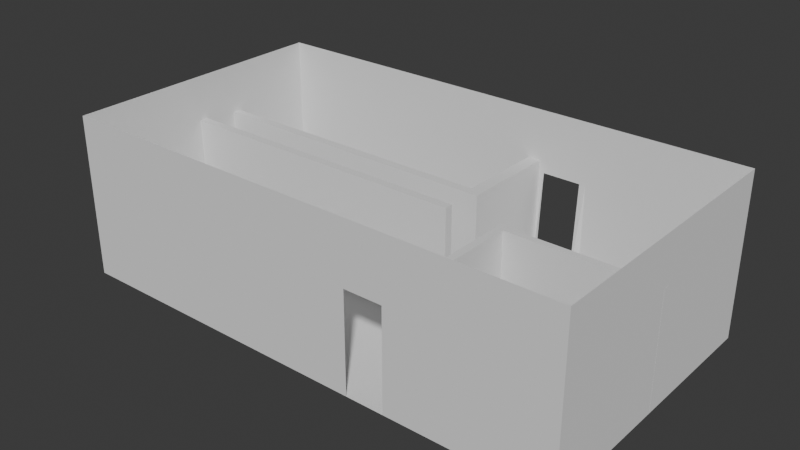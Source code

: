 # Source: House.blend  (saved by Blender 4.2.66; exported with 4.5.12 LTS)
import bpy
from mathutils import Matrix  # noqa: F401  (used for matrix-valued properties, if any)

bpy.ops.wm.read_factory_settings(use_empty=True)
scene = bpy.context.scene
scene.name = 'Scene'

# ---- collections
col_collection = bpy.data.collections.new('Collection'); scene.collection.children.link(col_collection)

# ---- world
world_world = bpy.data.worlds.new('World'); scene.world = world_world
world_world.use_nodes = True; world_world.node_tree.nodes.clear()
_N = world_world.node_tree.nodes; _L = world_world.node_tree.links
n0 = _N.new('ShaderNodeOutputWorld'); n0.name = 'World Output'; n0.location = (300, 300)
n1 = _N.new('ShaderNodeBackground'); n1.name = 'Background'; n1.location = (10, 300)
n1.inputs[0].default_value = (0.05088, 0.05088, 0.05088, 1.0)
_L.new(n1.outputs[0], n0.inputs[0])
n0.is_active_output = True
world_world.color = (0.05088, 0.05088, 0.05088)
world_world.sun_shadow_jitter_overblur = 0.0

# ---- meshes
me_cube_001 = bpy.data.meshes.new('Cube.001')
me_cube_001.from_pydata([(-1.0, -1.0, -1.0), (-1.0, -1.0, 0.2278), (-1.0, 1.0, -1.0), (-1.0, 1.0, 0.2278), (1.0, -1.0, -1.0), (1.0, -1.0, 0.2278), (1.0, 1.0, -1.0), (1.0, 1.0, 0.2278), (0.1993, 1.0, -1.0), (0.1993, 1.0, 0.2278), (0.1993, -1.0, -1.0), (0.1993, -1.0, 0.2278), (-1.0, 0.2802, -1.0), (-1.0, 0.2802, 0.2278), (1.0, 0.2802, -1.0), (1.0, 0.2802, 0.2278), (0.1993, 0.2802, -1.0), (0.4024, 1.0, 0.2278), (0.4024, -1.0, -1.0), (0.4024, 1.0, -1.0), (0.4024, -1.0, 0.2278), (0.4024, 0.2802, -1.0), (-1.0, -1.0, 0.0), (-1.0, 1.0, 0.0), (1.0, 1.0, 0.0), (1.0, -1.0, 0.0), (0.1993, -1.0, 0.0), (0.1993, 1.0, 0.0), (1.0, 0.2802, 0.0), (-1.0, 0.2802, 0.0), (0.4024, -1.0, 0.0), (0.4024, 1.0, 0.0), (-1.0, 1.0, 0.0), (1.0, 1.0, 0.0), (1.0, -1.0, 0.0), (0.1993, -1.0, 0.0), (0.1993, 1.0, 0.0), (1.0, 0.2802, 0.0), (-1.0, 0.2802, 0.0), (0.4024, -1.0, 0.0), (0.4024, 1.0, 0.0), (-1.0, -1.0, 0.0), (-1.0, 1.0, -0.2395), (1.0, 1.0, -0.2395), (1.0, -1.0, -0.2395), (0.1993, -1.0, -0.2395), (0.1993, 1.0, -0.2395), (1.0, 0.2802, -0.2395), (-1.0, 0.2802, -0.2395), (0.4024, -1.0, -0.2395), (0.4024, 1.0, -0.2395), (-1.0, -1.0, -0.2395), (0.2285, 0.9567, -1.0), (0.2285, -1.0, 0.2278), (0.2285, 0.2802, -1.0), (0.2285, 1.0, 0.2278), (0.2285, -1.0, -1.0), (0.2285, 1.0, 0.0), (0.2285, -1.0, 0.0), (0.2285, -1.0, 0.0), (0.2285, 1.0, 0.0), (0.2285, 1.0, -0.2395), (0.2285, -1.0, -0.2395), (0.3781, 1.0, 0.2278), (0.3781, -1.0, -1.0), (0.3781, 1.0, 0.0), (0.3781, 1.0, 0.0), (0.3781, 1.0, -0.2395), (0.3781, 0.9567, -1.0), (0.3781, -1.0, 0.2278), (0.3781, 0.2802, -1.0), (0.3781, -1.0, 0.0), (0.3781, -1.0, 0.0), (0.3781, -1.0, -0.2395), (-1.0, -1.0, -0.1768), (-1.0, 1.0, -0.1768), (1.0, 1.0, -0.1768), (1.0, -1.0, -0.1768), (0.1993, -1.0, -0.1768), (0.1993, 1.0, -0.1768), (1.0, 0.2802, -0.1768), (-1.0, 0.2802, -0.1768), (0.4024, -1.0, -0.1768), (0.4024, 1.0, -0.1768), (0.2285, 1.0, -0.1768), (0.2285, -1.0, -0.1768), (0.3781, -1.0, -0.1768), (0.3781, 1.0, -0.1768)], [], [(29, 13, 3, 23), (31, 17, 7, 24), (28, 15, 5, 25), (26, 11, 1, 22), (21, 14, 4, 18), (12, 16, 10, 0), (58, 53, 11, 26), (23, 3, 9, 27), (2, 8, 16, 12), (19, 6, 14, 21), (24, 7, 15, 28), (22, 1, 13, 29), (68, 19, 21, 70), (25, 5, 20, 30), (70, 21, 18, 64), (65, 63, 17, 31), (66, 65, 31, 40), (34, 25, 30, 39), (41, 22, 29, 38), (33, 24, 28, 37), (32, 23, 27, 36), (59, 58, 26, 35), (35, 26, 22, 41), (37, 28, 25, 34), (40, 31, 24, 33), (38, 29, 23, 32), (81, 38, 32, 75), (83, 40, 33, 76), (80, 37, 34, 77), (78, 35, 41, 74), (85, 59, 35, 78), (75, 32, 36, 79), (76, 33, 37, 80), (74, 41, 38, 81), (77, 34, 39, 82), (87, 66, 40, 83), (68, 67, 50, 19), (4, 44, 49, 18), (0, 51, 48, 12), (6, 43, 47, 14), (2, 42, 46, 8), (56, 62, 45, 10), (10, 45, 51, 0), (14, 47, 44, 4), (19, 50, 43, 6), (12, 48, 42, 2), (8, 46, 61, 52), (79, 36, 60, 84), (86, 72, 59, 85), (72, 71, 58, 59), (36, 27, 57, 60), (27, 9, 55, 57), (16, 54, 56, 10), (8, 52, 54, 16), (71, 69, 53, 58), (30, 20, 69, 71), (39, 30, 71, 72), (82, 39, 72, 86), (18, 49, 73, 64), (84, 60, 66, 87), (60, 57, 65, 66), (57, 55, 63, 65), (54, 70, 64, 56), (52, 68, 70, 54), (61, 84, 87, 67), (49, 82, 86, 73), (73, 86, 85, 62), (46, 79, 84, 61), (67, 87, 83, 50), (44, 77, 82, 49), (51, 74, 81, 48), (43, 76, 80, 47), (42, 75, 79, 46), (62, 85, 78, 45), (45, 78, 74, 51), (47, 80, 77, 44), (50, 83, 76, 43), (48, 81, 75, 42)])
_uv = me_cube_001.uv_layers.new(name='UVMap')
_uv.uv.foreach_set('vector', [0.5, 0.16, 0.5285, 0.16, 0.5285, 0.25, 0.5, 0.25, 0.5, 0.4253, 0.5285, 0.4253, 0.5285, 0.5, 0.5, 0.5, 0.5, 0.59, 0.5285, 0.59, 0.5285, 0.75, 0.5, 0.75, 0.5, 0.8501, 0.5285, 0.8501, 0.5285, 1.0, 0.5, 1.0, 0.3003, 0.59, 0.375, 0.59, 0.375, 0.75, 0.3003, 0.75, 0.125, 0.59, 0.2749, 0.59, 0.2749, 0.75, 0.125, 0.75, 0.5, 0.8464, 0.5285, 0.8464, 0.5285, 0.8501, 0.5, 0.8501, 0.5, 0.25, 0.5285, 0.25, 0.5285, 0.3999, 0.5, 0.3999, 0.125, 0.5, 0.2749, 0.5, 0.2749, 0.59, 0.125, 0.59, 0.3003, 0.5, 0.375, 0.5, 0.375, 0.59, 0.3003, 0.59, 0.5, 0.5, 0.5285, 0.5, 0.5285, 0.59, 0.5, 0.59, 0.5, 0.0, 0.5285, 0.0, 0.5285, 0.16, 0.5, 0.16, 0.2973, 0.5054, 0.3003, 0.5, 0.3003, 0.59, 0.2973, 0.59, 0.5, 0.75, 0.5285, 0.75, 0.5285, 0.8247, 0.5, 0.8247, 0.2973, 0.59, 0.3003, 0.59, 0.3003, 0.75, 0.2973, 0.75, 0.5, 0.4223, 0.5285, 0.4223, 0.5285, 0.4253, 0.5, 0.4253, 0.5, 0.4223, 0.5, 0.4223, 0.5, 0.4253, 0.5, 0.4253, 0.5, 0.75, 0.5, 0.75, 0.5, 0.8247, 0.5, 0.8247, 0.5, 0.0, 0.5, 0.0, 0.5, 0.16, 0.5, 0.16, 0.5, 0.5, 0.5, 0.5, 0.5, 0.59, 0.5, 0.59, 0.5, 0.25, 0.5, 0.25, 0.5, 0.3999, 0.5, 0.3999, 0.5, 0.8464, 0.5, 0.8464, 0.5, 0.8501, 0.5, 0.8501, 0.5, 0.8501, 0.5, 0.8501, 0.5, 1.0, 0.5, 1.0, 0.5, 0.59, 0.5, 0.59, 0.5, 0.75, 0.5, 0.75, 0.5, 0.4253, 0.5, 0.4253, 0.5, 0.5, 0.5, 0.5, 0.5, 0.16, 0.5, 0.16, 0.5, 0.25, 0.5, 0.25, 0.4779, 0.16, 0.5, 0.16, 0.5, 0.25, 0.4779, 0.25, 0.4779, 0.4253, 0.5, 0.4253, 0.5, 0.5, 0.4779, 0.5, 0.4779, 0.59, 0.5, 0.59, 0.5, 0.75, 0.4779, 0.75, 0.4779, 0.8501, 0.5, 0.8501, 0.5, 1.0, 0.4779, 1.0, 0.4779, 0.8464, 0.5, 0.8464, 0.5, 0.8501, 0.4779, 0.8501, 0.4779, 0.25, 0.5, 0.25, 0.5, 0.3999, 0.4779, 0.3999, 0.4779, 0.5, 0.5, 0.5, 0.5, 0.59, 0.4779, 0.59, 0.4779, 0.0, 0.5, 0.0, 0.5, 0.16, 0.4779, 0.16, 0.4779, 0.75, 0.5, 0.75, 0.5, 0.8247, 0.4779, 0.8247, 0.4779, 0.4223, 0.5, 0.4223, 0.5, 0.4253, 0.4779, 0.4253, 0.375, 0.4223, 0.4701, 0.4223, 0.4701, 0.4253, 0.375, 0.4253, 0.375, 0.75, 0.4701, 0.75, 0.4701, 0.8247, 0.375, 0.8247, 0.375, 0.0, 0.4701, 0.0, 0.4701, 0.16, 0.375, 0.16, 0.375, 0.5, 0.4701, 0.5, 0.4701, 0.59, 0.375, 0.59, 0.375, 0.25, 0.4701, 0.25, 0.4701, 0.3999, 0.375, 0.3999, 0.375, 0.8464, 0.4701, 0.8464, 0.4701, 0.8501, 0.375, 0.8501, 0.375, 0.8501, 0.4701, 0.8501, 0.4701, 1.0, 0.375, 1.0, 0.375, 0.59, 0.4701, 0.59, 0.4701, 0.75, 0.375, 0.75, 0.375, 0.4253, 0.4701, 0.4253, 0.4701, 0.5, 0.375, 0.5, 0.375, 0.16, 0.4701, 0.16, 0.4701, 0.25, 0.375, 0.25, 0.375, 0.3999, 0.4701, 0.3999, 0.4701, 0.4036, 0.375, 0.4036, 0.4779, 0.3999, 0.5, 0.3999, 0.5, 0.4036, 0.4779, 0.4036, 0.4779, 0.8277, 0.5, 0.8277, 0.5, 0.8464, 0.4779, 0.8464, 0.5, 0.8277, 0.5, 0.8277, 0.5, 0.8464, 0.5, 0.8464, 0.5, 0.3999, 0.5, 0.3999, 0.5, 0.4036, 0.5, 0.4036, 0.5, 0.3999, 0.5285, 0.3999, 0.5285, 0.4036, 0.5, 0.4036, 0.2749, 0.59, 0.2786, 0.59, 0.2786, 0.75, 0.2749, 0.75, 0.2749, 0.5, 0.2786, 0.5054, 0.2786, 0.59, 0.2749, 0.59, 0.5, 0.8277, 0.5285, 0.8277, 0.5285, 0.8464, 0.5, 0.8464, 0.5, 0.8247, 0.5285, 0.8247, 0.5285, 0.8277, 0.5, 0.8277, 0.5, 0.8247, 0.5, 0.8247, 0.5, 0.8277, 0.5, 0.8277, 0.4779, 0.8247, 0.5, 0.8247, 0.5, 0.8277, 0.4779, 0.8277, 0.375, 0.8247, 0.4701, 0.8247, 0.4701, 0.8277, 0.375, 0.8277, 0.4779, 0.4036, 0.5, 0.4036, 0.5, 0.4223, 0.4779, 0.4223, 0.5, 0.4036, 0.5, 0.4036, 0.5, 0.4223, 0.5, 0.4223, 0.5, 0.4036, 0.5285, 0.4036, 0.5285, 0.4223, 0.5, 0.4223, 0.2786, 0.59, 0.2973, 0.59, 0.2973, 0.75, 0.2786, 0.75, 0.2786, 0.5054, 0.2973, 0.5054, 0.2973, 0.59, 0.2786, 0.59, 0.4701, 0.4036, 0.4779, 0.4036, 0.4779, 0.4223, 0.4701, 0.4223, 0.4701, 0.8247, 0.4779, 0.8247, 0.4779, 0.8277, 0.4701, 0.8277, 0.4701, 0.8277, 0.4779, 0.8277, 0.4779, 0.8464, 0.4701, 0.8464, 0.4701, 0.3999, 0.4779, 0.3999, 0.4779, 0.4036, 0.4701, 0.4036, 0.4701, 0.4223, 0.4779, 0.4223, 0.4779, 0.4253, 0.4701, 0.4253, 0.4701, 0.75, 0.4779, 0.75, 0.4779, 0.8247, 0.4701, 0.8247, 0.4701, 0.0, 0.4779, 0.0, 0.4779, 0.16, 0.4701, 0.16, 0.4701, 0.5, 0.4779, 0.5, 0.4779, 0.59, 0.4701, 0.59, 0.4701, 0.25, 0.4779, 0.25, 0.4779, 0.3999, 0.4701, 0.3999, 0.4701, 0.8464, 0.4779, 0.8464, 0.4779, 0.8501, 0.4701, 0.8501, 0.4701, 0.8501, 0.4779, 0.8501, 0.4779, 1.0, 0.4701, 1.0, 0.4701, 0.59, 0.4779, 0.59, 0.4779, 0.75, 0.4701, 0.75, 0.4701, 0.4253, 0.4779, 0.4253, 0.4779, 0.5, 0.4701, 0.5, 0.4701, 0.16, 0.4779, 0.16, 0.4779, 0.25, 0.4701, 0.25])
me_cube_001.update()
me_cube_004 = bpy.data.meshes.new('Cube.004')
me_cube_004.from_pydata([(-1.0, -0.2874, -1.0), (-1.0, -0.2874, 1.0), (-1.0, 1.49, -1.0), (-1.0, 1.49, 1.0), (1.0, -0.2874, -1.0), (1.0, -0.2874, 1.0), (1.0, 1.49, -1.0), (1.0, 1.49, 1.0), (-1.0, 1.33, -1.0), (-1.0, 1.33, 1.0), (1.0, 1.33, -1.0), (1.0, 1.33, 1.0), (-1.0, 1.33, 1.0), (-1.0, 1.49, 1.0), (-1.0, 1.49, -1.0), (-1.0, 1.33, -1.0), (-47.92, 1.33, 1.0), (-47.92, 1.49, 1.0), (-47.92, 1.49, -1.0), (-47.92, 1.33, -1.0)], [], [(3, 2, 14, 13), (2, 3, 7, 6), (10, 11, 5, 4), (4, 5, 1, 0), (8, 10, 4, 0), (11, 9, 1, 5), (7, 3, 9, 11), (2, 6, 10, 8), (6, 7, 11, 10), (0, 1, 9, 8), (14, 15, 19, 18), (2, 8, 15, 14), (8, 9, 12, 15), (9, 3, 13, 12), (19, 16, 17, 18), (12, 13, 17, 16), (15, 12, 16, 19), (13, 14, 18, 17)])
_uv = me_cube_004.uv_layers.new(name='UVMap')
_uv.uv.foreach_set('vector', [0.625, 0.25, 0.375, 0.25, 0.375, 0.25, 0.625, 0.25, 0.375, 0.25, 0.625, 0.25, 0.625, 0.5, 0.375, 0.5, 0.375, 0.5161, 0.625, 0.5161, 0.625, 0.6785, 0.375, 0.6785, 0.375, 0.6785, 0.625, 0.6785, 0.625, 1.0, 0.375, 1.0, 0.125, 0.5161, 0.375, 0.5161, 0.375, 0.6785, 0.125, 0.6785, 0.625, 0.5161, 0.875, 0.5161, 0.875, 0.6785, 0.625, 0.6785, 0.625, 0.5, 0.875, 0.5, 0.875, 0.5161, 0.625, 0.5161, 0.125, 0.5, 0.375, 0.5, 0.375, 0.5161, 0.125, 0.5161, 0.375, 0.5, 0.625, 0.5, 0.625, 0.5161, 0.375, 0.5161, 0.375, 0.07154, 0.625, 0.07154, 0.625, 0.2339, 0.375, 0.2339, 0.125, 0.5, 0.125, 0.5161, 0.125, 0.5161, 0.125, 0.5, 0.125, 0.5, 0.125, 0.5161, 0.125, 0.5161, 0.125, 0.5, 0.375, 0.2339, 0.625, 0.2339, 0.625, 0.2339, 0.375, 0.2339, 0.875, 0.5161, 0.875, 0.5, 0.875, 0.5, 0.875, 0.5161, 0.375, 0.2339, 0.625, 0.2339, 0.625, 0.25, 0.375, 0.25, 0.875, 0.5161, 0.875, 0.5, 0.875, 0.5, 0.875, 0.5161, 0.375, 0.2339, 0.625, 0.2339, 0.625, 0.2339, 0.375, 0.2339, 0.625, 0.25, 0.375, 0.25, 0.375, 0.25, 0.625, 0.25])
me_cube_004.update()
me_cube_005 = bpy.data.meshes.new('Cube.005')
me_cube_005.from_pydata([(-1.757, -1.0, -1.0), (-1.757, -1.0, 1.0), (-1.757, 1.0, -1.0), (-1.757, 1.0, 1.0), (1.0, -1.0, -1.0), (1.0, -1.0, 1.0), (1.0, 1.0, -1.0), (1.0, 1.0, 1.0), (-1.621, 1.0, -1.0), (-1.621, 1.0, 1.0), (-1.621, -1.0, -1.0), (-1.621, -1.0, 1.0), (-1.757, -44.66, -1.0), (-1.757, -44.66, 1.0), (-1.621, -44.66, 1.0), (-1.621, -44.66, -1.0)], [], [(0, 1, 3, 2), (8, 9, 7, 6), (6, 7, 5, 4), (0, 10, 15, 12), (8, 6, 4, 10), (9, 3, 1, 11), (7, 9, 11, 5), (2, 8, 10, 0), (4, 5, 11, 10), (2, 3, 9, 8), (15, 14, 13, 12), (1, 0, 12, 13), (11, 1, 13, 14), (10, 11, 14, 15)])
_uv = me_cube_005.uv_layers.new(name='UVMap')
_uv.uv.foreach_set('vector', [0.375, 0.0, 0.625, 0.0, 0.625, 0.25, 0.375, 0.25, 0.375, 0.2624, 0.625, 0.2624, 0.625, 0.5, 0.375, 0.5, 0.375, 0.5, 0.625, 0.5, 0.625, 0.75, 0.375, 0.75, 0.125, 0.75, 0.1374, 0.75, 0.1374, 0.75, 0.125, 0.75, 0.1374, 0.5, 0.375, 0.5, 0.375, 0.75, 0.1374, 0.75, 0.8626, 0.5, 0.875, 0.5, 0.875, 0.75, 0.8626, 0.75, 0.625, 0.5, 0.8626, 0.5, 0.8626, 0.75, 0.625, 0.75, 0.125, 0.5, 0.1374, 0.5, 0.1374, 0.75, 0.125, 0.75, 0.375, 0.75, 0.625, 0.75, 0.625, 0.9876, 0.375, 0.9876, 0.375, 0.25, 0.625, 0.25, 0.625, 0.2624, 0.375, 0.2624, 0.375, 0.9876, 0.625, 0.9876, 0.625, 1.0, 0.375, 1.0, 0.625, 0.0, 0.375, 0.0, 0.375, 0.0, 0.625, 0.0, 0.8626, 0.75, 0.875, 0.75, 0.875, 0.75, 0.8626, 0.75, 0.375, 0.9876, 0.625, 0.9876, 0.625, 0.9876, 0.375, 0.9876])
me_cube_005.update()
me_cube_006 = bpy.data.meshes.new('Cube.006')
me_cube_006.from_pydata([(-4.565, -1.0, -1.0), (-4.565, -1.0, 1.0), (-4.565, 1.0, -1.0), (-4.565, 1.0, 1.0), (1.0, -1.0, -1.0), (1.0, -1.0, 1.0), (1.0, 1.0, -1.0), (1.0, 1.0, 1.0)], [], [(0, 1, 3, 2), (2, 3, 7, 6), (6, 7, 5, 4), (4, 5, 1, 0), (2, 6, 4, 0), (7, 3, 1, 5)])
_uv = me_cube_006.uv_layers.new(name='UVMap')
_uv.uv.foreach_set('vector', [0.375, 0.0, 0.625, 0.0, 0.625, 0.25, 0.375, 0.25, 0.375, 0.25, 0.625, 0.25, 0.625, 0.5, 0.375, 0.5, 0.375, 0.5, 0.625, 0.5, 0.625, 0.75, 0.375, 0.75, 0.375, 0.75, 0.625, 0.75, 0.625, 1.0, 0.375, 1.0, 0.125, 0.5, 0.375, 0.5, 0.375, 0.75, 0.125, 0.75, 0.625, 0.5, 0.875, 0.5, 0.875, 0.75, 0.625, 0.75])
me_cube_006.update()

# ---- objects
ob_empty = bpy.data.objects.new('Empty', None)
ob_house = bpy.data.objects.new('House', me_cube_001)
ob_walls_001 = bpy.data.objects.new('Walls.001', me_cube_004)
ob_cube = bpy.data.objects.new('Cube', me_cube_005)
ob_cube_001 = bpy.data.objects.new('Cube.001', me_cube_006)

# ---- transforms, parenting, visibility, modifiers, constraints
ob_empty.location = (4.304, -2.115, 0.0)
ob_empty.scale = (4.332, 4.332, 4.332)
ob_empty.empty_display_type = 'IMAGE'
ob_empty.empty_display_size = 5.0
ob_house.location = (0.0, 0.0, 2.327)
ob_house.scale = (4.608, 2.49, 2.368)
_m = ob_house.modifiers.new('Solidify', 'SOLIDIFY')
_m.show_render = False
_m.offset = 1.0
ob_walls_001.location = (0.8455, 2.203, 0.9664)
ob_walls_001.scale = (0.1143, -1.0, 1.0)
ob_cube.location = (3.609, 0.0, 1.003)
ob_cube.scale = (1.0, 0.05575, 1.0)
ob_cube_001.location = (-0.04548, 0.0, 1.049)
ob_cube_001.scale = (1.0, 0.07472, 1.0)

# ---- collection membership
col_collection.objects.link(ob_empty)
col_collection.objects.link(ob_house)
col_collection.objects.link(ob_walls_001)
col_collection.objects.link(ob_cube)
col_collection.objects.link(ob_cube_001)

# ---- scene / render settings (as saved in the file)
scene.frame_start = 1; scene.frame_end = 250; scene.frame_set(1)
scene.render.engine = 'BLENDER_EEVEE_NEXT'
bpy.context.view_layer.update()

# ---- added for rendering (the .blend has no active camera and no usable light): camera, sun
cam_auto = bpy.data.cameras.new('AutoCamera')
cam_auto.lens = 50.0
cam_auto.sensor_width = 36.0
cam_auto.clip_end = 1000.0
ob_auto_camera = bpy.data.objects.new('AutoCamera', cam_auto)
scene.collection.objects.link(ob_auto_camera)
ob_auto_camera.location = (10.0673, -12.0943, 9.47602)
ob_auto_camera.rotation_euler = (1.09748, -7.21219e-08, 0.694738)
scene.camera = ob_auto_camera
light_auto_sun = bpy.data.lights.new('AutoSun', 'SUN')
light_auto_sun.energy = 3.0
light_auto_sun.angle = 0.0523599
ob_auto_sun = bpy.data.objects.new('AutoSun', light_auto_sun)
scene.collection.objects.link(ob_auto_sun)
ob_auto_sun.rotation_euler = (0.872665, 0.174533, 0.523599)
bpy.context.view_layer.update()
